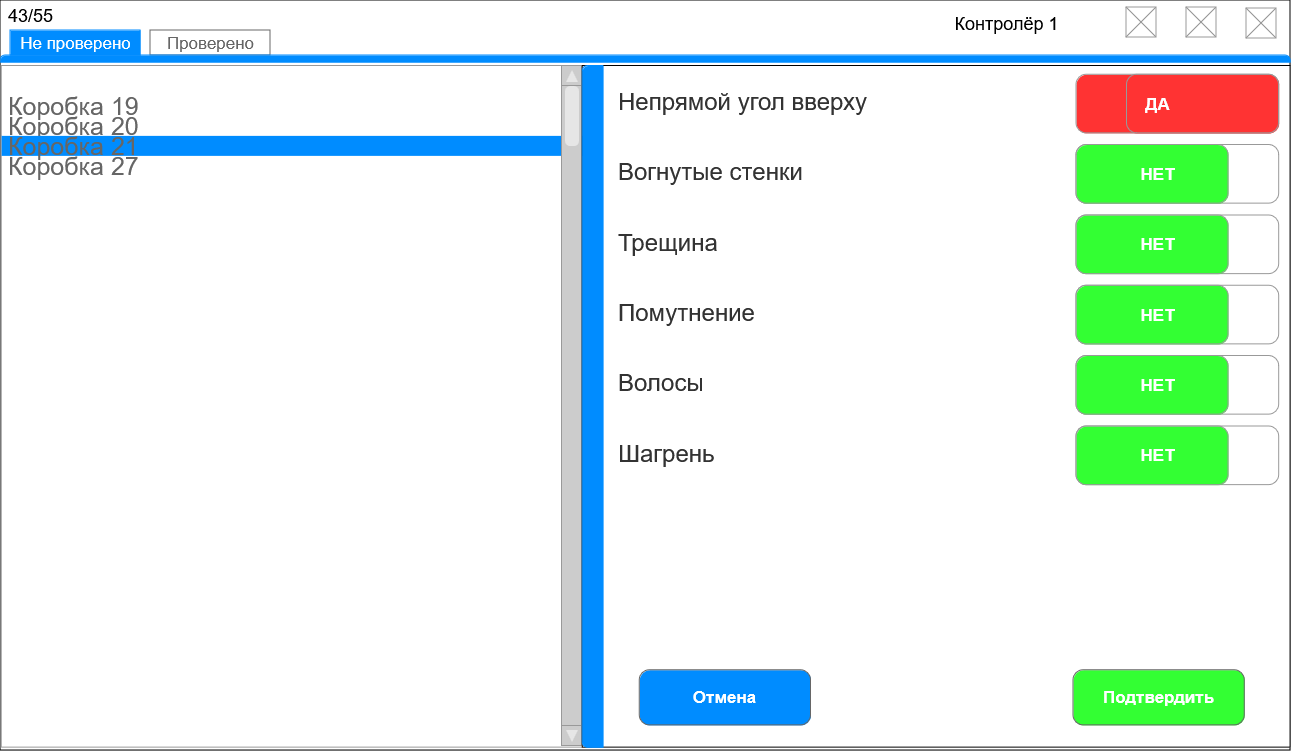

The diagram above was exported from draw.io. Its source (the exported page's mxGraphModel, read from the mxfile embedded in the PNG):
<mxGraphModel dx="2514" dy="920" grid="1" gridSize="10" guides="1" tooltips="1" connect="1" arrows="1" fold="1" page="1" pageScale="1" pageWidth="827" pageHeight="1169" background="#ffffff" math="0" shadow="0">
  <root>
    <mxCell id="0" />
    <mxCell id="1" parent="0" />
    <mxCell id="2" value="" style="strokeWidth=1;shadow=0;dashed=0;align=center;html=1;shape=mxgraph.mockup.containers.marginRect2;rectMarginTop=32;strokeColor=#666666;gradientColor=none;fontSize=12;" vertex="1" parent="1">
      <mxGeometry x="-130" y="754.0882352941177" width="1290" height="720" as="geometry" />
    </mxCell>
    <mxCell id="3" value="" style="verticalLabelPosition=bottom;verticalAlign=top;html=1;shape=mxgraph.basic.rect;fillColor2=none;strokeWidth=1;size=20;indent=5;" vertex="1" parent="2">
      <mxGeometry y="-30" width="1290" height="750" as="geometry" />
    </mxCell>
    <mxCell id="4" value="&lt;font color=&quot;#ffffff&quot;&gt;Не проверено&lt;/font&gt;" style="strokeColor=#008CFF;fillColor=#008CFF;strokeWidth=1;shadow=0;dashed=0;align=center;html=1;shape=mxgraph.mockup.containers.rrect;rSize=0;fontSize=17;gradientColor=none;" vertex="1" parent="2">
      <mxGeometry width="130" height="25" relative="1" as="geometry">
        <mxPoint x="10" as="offset" />
      </mxGeometry>
    </mxCell>
    <mxCell id="5" value="Проверено" style="strokeWidth=1;shadow=0;dashed=0;align=center;html=1;shape=mxgraph.mockup.containers.rrect;rSize=0;fontSize=17;fontColor=#666666;strokeColor=inherit;fillColor=inherit;gradientColor=none;" vertex="1" parent="2">
      <mxGeometry width="120" height="25" relative="1" as="geometry">
        <mxPoint x="150" as="offset" />
      </mxGeometry>
    </mxCell>
    <mxCell id="6" value="" style="strokeWidth=1;shadow=0;dashed=0;align=center;html=1;shape=mxgraph.mockup.containers.topButton;rSize=5;strokeColor=#008cff;fillColor=#008cff;gradientColor=none;resizeWidth=1;movable=0;deletable=1;" vertex="1" parent="2">
      <mxGeometry width="1290" height="7" relative="1" as="geometry">
        <mxPoint y="25" as="offset" />
      </mxGeometry>
    </mxCell>
    <mxCell id="7" value="" style="strokeWidth=1;shadow=0;dashed=0;align=center;html=1;shape=mxgraph.mockup.forms.rrect;rSize=0;strokeColor=#999999;fillColor=#ffffff;fontColor=#FFFFFF;" vertex="1" parent="2">
      <mxGeometry x="1.1415929203539823" y="35.294117647058826" width="589.73" height="681.6176470588235" as="geometry" />
    </mxCell>
    <mxCell id="8" value="Коробка 19" style="strokeWidth=1;shadow=0;dashed=0;align=center;html=1;shape=mxgraph.mockup.forms.anchor;fontSize=25;fontColor=#666666;align=left;spacingLeft=5;resizeWidth=1;fillColor=#008CFF;" vertex="1" parent="7">
      <mxGeometry width="582.212389380531" height="20" relative="1" as="geometry">
        <mxPoint y="30" as="offset" />
      </mxGeometry>
    </mxCell>
    <mxCell id="9" value="Коробка 20" style="strokeWidth=1;shadow=0;dashed=0;align=center;html=1;shape=mxgraph.mockup.forms.anchor;fontSize=25;fontColor=#666666;align=left;spacingLeft=5;resizeWidth=1;fillColor=#008CFF;" vertex="1" parent="7">
      <mxGeometry width="582.212389380531" height="20" relative="1" as="geometry">
        <mxPoint y="50" as="offset" />
      </mxGeometry>
    </mxCell>
    <mxCell id="10" value="Коробка 21" style="strokeWidth=1;shadow=0;dashed=0;align=center;html=1;shape=mxgraph.mockup.forms.rrect;rSize=0;fontSize=25;fontColor=#666666;align=left;spacingLeft=5;fillColor=#008CFF;strokeColor=none;resizeWidth=1;" vertex="1" parent="7">
      <mxGeometry width="582.212389380531" height="20" relative="1" as="geometry">
        <mxPoint y="70" as="offset" />
      </mxGeometry>
    </mxCell>
    <mxCell id="11" value="Коробка 27" style="strokeWidth=1;shadow=0;dashed=0;align=center;html=1;shape=mxgraph.mockup.forms.anchor;fontSize=25;fontColor=#666666;align=left;spacingLeft=5;resizeWidth=1;fillColor=#008CFF;" vertex="1" parent="7">
      <mxGeometry width="582.212389380531" height="20" relative="1" as="geometry">
        <mxPoint y="90" as="offset" />
      </mxGeometry>
    </mxCell>
    <mxCell id="12" value="" style="verticalLabelPosition=bottom;shadow=0;dashed=0;align=center;html=1;verticalAlign=top;strokeWidth=1;shape=mxgraph.mockup.navigation.scrollBar;strokeColor=#999999;barPos=100;fillColor2=#E6E6E6;strokeColor2=none;direction=north;fontColor=#FFFFFF;fillColor=#CCCCCC;" vertex="1" parent="7">
      <mxGeometry x="560.24" width="31.49" height="680" as="geometry" />
    </mxCell>
    <mxCell id="13" value="" style="group" vertex="1" connectable="0" parent="2">
      <mxGeometry x="582.212389380531" y="35.294117647058826" width="707.787610619469" height="681.6176470588235" as="geometry" />
    </mxCell>
    <mxCell id="14" value="" style="verticalLabelPosition=bottom;verticalAlign=top;html=1;shape=mxgraph.basic.rect;fillColor2=none;strokeWidth=1;size=20;indent=5;fontColor=#FFFFFF;fillColor=#FFFFFF;" vertex="1" parent="13">
      <mxGeometry width="707.7876106194692" height="681.6176470588235" as="geometry" />
    </mxCell>
    <mxCell id="15" value="" style="strokeWidth=1;shadow=0;dashed=0;align=center;html=1;shape=mxgraph.mockup.containers.leftButton;rSize=5;strokeColor=#008cff;fillColor=#008cff;resizeHeight=1;movable=0;deletable=0;fontColor=#FFFFFF;" vertex="1" parent="13">
      <mxGeometry width="20.643805309734518" height="681.6176470588235" as="geometry">
        <mxPoint x="60" as="offset" />
      </mxGeometry>
    </mxCell>
    <mxCell id="16" value="" style="group" vertex="1" connectable="0" parent="13">
      <mxGeometry x="34.24778761061947" y="8.823529411764707" width="662.1238938053098" height="410.29411764705884" as="geometry" />
    </mxCell>
    <mxCell id="17" value="&lt;font color=&quot;#333333&quot; style=&quot;font-size: 24px;&quot;&gt;Непрямой угол вверху&lt;br style=&quot;font-size: 24px;&quot;&gt;&lt;/font&gt;" style="text;html=1;align=left;verticalAlign=middle;resizable=0;points=[];autosize=1;strokeColor=none;fillColor=none;fontColor=#FFFFFF;fontSize=24;" vertex="1" parent="16">
      <mxGeometry y="11.722689075630255" width="260" height="30" as="geometry" />
    </mxCell>
    <mxCell id="18" value="&lt;font color=&quot;#333333&quot; style=&quot;font-size: 24px;&quot;&gt;Вогнутые стенки&lt;br style=&quot;font-size: 24px;&quot;&gt;&lt;/font&gt;" style="text;html=1;align=left;verticalAlign=middle;resizable=0;points=[];autosize=1;strokeColor=none;fillColor=none;fontColor=#FFFFFF;fontSize=24;" vertex="1" parent="16">
      <mxGeometry y="82.05882352941178" width="200" height="30" as="geometry" />
    </mxCell>
    <mxCell id="19" value="&lt;font color=&quot;#333333&quot; style=&quot;font-size: 24px;&quot;&gt;Трещина&lt;/font&gt;" style="text;html=1;align=left;verticalAlign=middle;resizable=0;points=[];autosize=1;strokeColor=none;fillColor=none;fontColor=#FFFFFF;fontSize=24;" vertex="1" parent="16">
      <mxGeometry y="152.3949579831933" width="120" height="30" as="geometry" />
    </mxCell>
    <mxCell id="20" value="&lt;font color=&quot;#333333&quot; style=&quot;font-size: 24px;&quot;&gt;Помутнение&lt;/font&gt;" style="text;html=1;align=left;verticalAlign=middle;resizable=0;points=[];autosize=1;strokeColor=none;fillColor=none;fontColor=#FFFFFF;fontSize=24;" vertex="1" parent="16">
      <mxGeometry y="222.73109243697482" width="150" height="30" as="geometry" />
    </mxCell>
    <mxCell id="21" value="&lt;font color=&quot;#333333&quot; style=&quot;font-size: 24px;&quot;&gt;Волосы&lt;/font&gt;" style="text;html=1;align=left;verticalAlign=middle;resizable=0;points=[];autosize=1;strokeColor=none;fillColor=none;fontColor=#FFFFFF;fontSize=24;" vertex="1" parent="16">
      <mxGeometry y="293.06722689075633" width="100" height="30" as="geometry" />
    </mxCell>
    <mxCell id="22" value="&lt;font color=&quot;#333333&quot; style=&quot;font-size: 24px;&quot;&gt;Шагрень&lt;/font&gt;" style="text;html=1;align=left;verticalAlign=middle;resizable=0;points=[];autosize=1;strokeColor=none;fillColor=none;fontColor=#FFFFFF;fontSize=24;" vertex="1" parent="16">
      <mxGeometry y="363.40336134453787" width="110" height="30" as="geometry" />
    </mxCell>
    <mxCell id="23" value="ДА" style="strokeWidth=1;shadow=0;dashed=0;align=center;html=1;shape=mxgraph.mockup.buttons.onOffButton;gradientColor=none;strokeColor=#999999;buttonState=off;fillColor2=#008cff;fontColor=#ffffff;fontSize=17;mainText=;spacingRight=40;fontStyle=1;fillColor=#FF3333;" vertex="1" parent="16">
      <mxGeometry x="459.4329059057251" width="202.6909878995846" height="58.61344537815127" as="geometry" />
    </mxCell>
    <mxCell id="24" value="НЕТ" style="strokeWidth=1;shadow=0;dashed=0;align=center;html=1;shape=mxgraph.mockup.buttons.onOffButton;gradientColor=none;strokeColor=#999999;buttonState=on;fillColor2=#33FF33;fontColor=#ffffff;fontSize=17;mainText=;spacingRight=40;fontStyle=1;" vertex="1" parent="16">
      <mxGeometry x="459.4329059057251" y="70.33613445378153" width="202.6909878995846" height="58.61344537815127" as="geometry" />
    </mxCell>
    <mxCell id="25" value="НЕТ" style="strokeWidth=1;shadow=0;dashed=0;align=center;html=1;shape=mxgraph.mockup.buttons.onOffButton;gradientColor=none;strokeColor=#999999;buttonState=on;fillColor2=#33FF33;fontColor=#ffffff;fontSize=17;mainText=;spacingRight=40;fontStyle=1;" vertex="1" parent="16">
      <mxGeometry x="459.4329059057251" y="140.67226890756305" width="202.6909878995846" height="58.61344537815127" as="geometry" />
    </mxCell>
    <mxCell id="26" value="НЕТ" style="strokeWidth=1;shadow=0;dashed=0;align=center;html=1;shape=mxgraph.mockup.buttons.onOffButton;gradientColor=none;strokeColor=#999999;buttonState=on;fillColor2=#33FF33;fontColor=#ffffff;fontSize=17;mainText=;spacingRight=40;fontStyle=1;" vertex="1" parent="16">
      <mxGeometry x="459.4329059057251" y="211.00840336134456" width="202.6909878995846" height="58.61344537815127" as="geometry" />
    </mxCell>
    <mxCell id="27" value="НЕТ" style="strokeWidth=1;shadow=0;dashed=0;align=center;html=1;shape=mxgraph.mockup.buttons.onOffButton;gradientColor=none;strokeColor=#999999;buttonState=on;fillColor2=#33FF33;fontColor=#ffffff;fontSize=17;mainText=;spacingRight=40;fontStyle=1;" vertex="1" parent="16">
      <mxGeometry x="459.4329059057251" y="281.3445378151261" width="202.6909878995846" height="58.61344537815127" as="geometry" />
    </mxCell>
    <mxCell id="28" value="НЕТ" style="strokeWidth=1;shadow=0;dashed=0;align=center;html=1;shape=mxgraph.mockup.buttons.onOffButton;gradientColor=none;strokeColor=#999999;buttonState=on;fillColor2=#33FF33;fontColor=#ffffff;fontSize=17;mainText=;spacingRight=40;fontStyle=1;" vertex="1" parent="16">
      <mxGeometry x="459.4329059057251" y="351.68067226890764" width="202.6909878995846" height="58.61344537815127" as="geometry" />
    </mxCell>
    <mxCell id="29" value="Подтвердить" style="strokeWidth=1;shadow=0;dashed=0;align=center;html=1;shape=mxgraph.mockup.buttons.button;strokeColor=#666666;fontColor=#ffffff;mainText=;buttonStyle=round;fontSize=17;fontStyle=1;fillColor=#33FF33;whiteSpace=wrap;" vertex="1" parent="13">
      <mxGeometry x="490.88495575221236" y="604.4117647058824" width="171.23893805309734" height="55.14705882352941" as="geometry" />
    </mxCell>
    <mxCell id="30" value="Отмена" style="strokeWidth=1;shadow=0;dashed=0;align=center;html=1;shape=mxgraph.mockup.buttons.button;strokeColor=#666666;fontColor=#ffffff;mainText=;buttonStyle=round;fontSize=17;fontStyle=1;fillColor=#008cff;whiteSpace=wrap;" vertex="1" parent="13">
      <mxGeometry x="57.07964601769911" y="604.4117647058824" width="171.23893805309734" height="55.14705882352941" as="geometry" />
    </mxCell>
    <mxCell id="31" value="43/55" style="text;html=1;align=center;verticalAlign=middle;resizable=0;points=[];autosize=1;strokeColor=none;fillColor=none;fontSize=18;" vertex="1" parent="2">
      <mxGeometry x="0.13999999999998636" y="-29.99823529411765" width="60" height="30" as="geometry" />
    </mxCell>
    <mxCell id="32" value="Контролёр 1" style="text;html=1;align=center;verticalAlign=middle;resizable=0;points=[];autosize=1;strokeColor=none;fillColor=none;fontSize=18;" vertex="1" parent="2">
      <mxGeometry x="946" y="-22.090000000000032" width="120" height="30" as="geometry" />
    </mxCell>
    <mxCell id="33" value="" style="verticalLabelPosition=bottom;shadow=0;dashed=0;align=center;html=1;verticalAlign=middle;strokeWidth=1;shape=mxgraph.mockup.graphics.simpleIcon;strokeColor=#999999;fontSize=18;" vertex="1" parent="2">
      <mxGeometry x="1246" y="-22.090000000000032" width="30" height="30" as="geometry" />
    </mxCell>
    <mxCell id="34" value="" style="verticalLabelPosition=bottom;shadow=0;dashed=0;align=center;html=1;verticalAlign=middle;strokeWidth=1;shape=mxgraph.mockup.graphics.simpleIcon;strokeColor=#999999;fontSize=18;" vertex="1" parent="1">
      <mxGeometry x="996" y="730.9982352941176" width="30" height="30" as="geometry" />
    </mxCell>
    <mxCell id="35" value="" style="verticalLabelPosition=bottom;shadow=0;dashed=0;align=center;html=1;verticalAlign=middle;strokeWidth=1;shape=mxgraph.mockup.graphics.simpleIcon;strokeColor=#999999;fontSize=18;" vertex="1" parent="1">
      <mxGeometry x="1056" y="730.9982352941176" width="30" height="30" as="geometry" />
    </mxCell>
  </root>
</mxGraphModel>